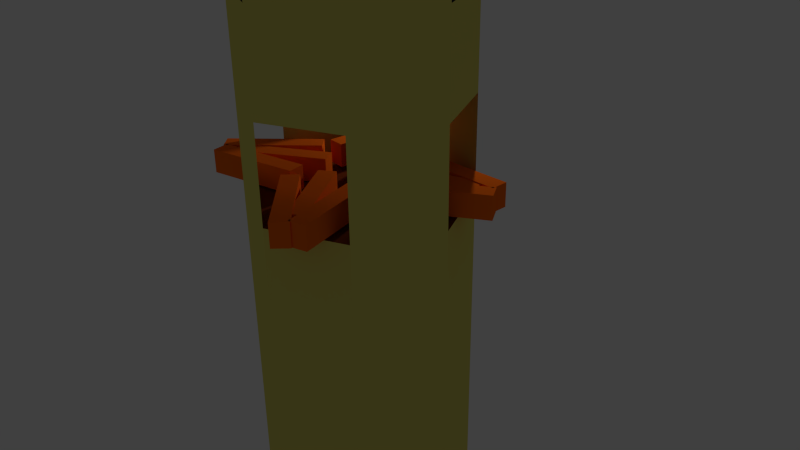 # Source: ballistictower.blend  (saved by Blender 2.73.0; exported with 4.5.12 LTS)
import bpy
from mathutils import Matrix  # noqa: F401  (used for matrix-valued properties, if any)

bpy.ops.wm.read_factory_settings(use_empty=True)
scene = bpy.context.scene
scene.name = 'Scene'

# ---- collections
col_collection_1 = bpy.data.collections.new('Collection 1'); scene.collection.children.link(col_collection_1)

# ---- materials (node trees are filled in below, after node groups)
mat_material_004 = bpy.data.materials.new('Material.004')
mat_material_004.alpha_threshold = 0.0
mat_material_004.use_transparent_shadow = False
mat_material_004.diffuse_color = (0.9849, 0.1599, 0.007922, 1.0)
mat_material_004.roughness = 0.5
mat_material_001 = bpy.data.materials.new('Material.001')
mat_material_001.alpha_threshold = 0.0
mat_material_001.use_transparent_shadow = False
mat_material_001.diffuse_color = (0.761, 0.698, 0.1558, 1.0)
mat_material_001.roughness = 0.5
mat_material_002 = bpy.data.materials.new('Material.002')
mat_material_002.alpha_threshold = 0.0
mat_material_002.use_transparent_shadow = False
mat_material_002.diffuse_color = (0.02539, 0.02539, 0.02539, 1.0)
mat_material_002.roughness = 0.5
mat_material_003 = bpy.data.materials.new('Material.003')
mat_material_003.alpha_threshold = 0.0
mat_material_003.use_transparent_shadow = False
mat_material_003.diffuse_color = (0.1626, 0.03375, 0.006703, 1.0)
mat_material_003.roughness = 0.5
mat_material_000 = bpy.data.materials.new('Material.000')
mat_material_000.alpha_threshold = 0.0
mat_material_000.use_transparent_shadow = False
mat_material_000.diffuse_color = (0.9849, 0.1599, 0.007922, 1.0)
mat_material_000.roughness = 0.5
mat_material_005 = bpy.data.materials.new('Material.005')
mat_material_005.alpha_threshold = 0.0
mat_material_005.use_transparent_shadow = False
mat_material_005.diffuse_color = (0.9849, 0.1599, 0.007922, 1.0)
mat_material_005.roughness = 0.5
mat_material_006 = bpy.data.materials.new('Material.006')
mat_material_006.alpha_threshold = 0.0
mat_material_006.use_transparent_shadow = False
mat_material_006.diffuse_color = (0.9849, 0.1599, 0.007922, 1.0)
mat_material_006.roughness = 0.5

# ---- material node trees

# ---- world
world_world = bpy.data.worlds.new('World'); scene.world = world_world
world_world.color = (0.05088, 0.05088, 0.05088)
world_world.use_sun_shadow = False
world_world.sun_shadow_jitter_overblur = 0.0
world_world.cycles.sampling_method = 'MANUAL'
world_world.cycles.sample_map_resolution = 256

# ---- cameras
cam_camera = bpy.data.cameras.new('Camera')
cam_camera.clip_end = 100.0
cam_camera.lens = 35.0
cam_camera.sensor_width = 32.0
cam_camera.sensor_height = 18.0
cam_camera.ortho_scale = 7.314
cam_camera.dof.focus_distance = 0.0
cam_camera.dof.aperture_fstop = 128.0

# ---- lights
light_lamp = bpy.data.lights.new('Lamp', 'POINT')
light_lamp.transmission_factor = 0.0
light_lamp.cutoff_distance = 30.0
light_lamp.energy = 100.0
light_lamp.shadow_buffer_clip_start = 1.001
light_lamp.shadow_soft_size = 0.1
light_lamp.shadow_maximum_resolution = 0.006
light_lamp.use_absolute_resolution = True
light_lamp.cycles.use_multiple_importance_sampling = False

# ---- meshes
me_cube_003 = bpy.data.meshes.new('Cube.003')
me_cube_003.from_pydata([(-1.0, -1.0, -1.0), (-1.0, 1.0, -1.0), (1.0, 1.0, -1.0), (1.0, -1.0, -1.0), (-1.0, -1.0, 1.0), (-1.0, 1.0, 1.0), (1.0, 1.0, 1.0), (1.0, -1.0, 1.0)], [], [(4, 5, 1, 0), (5, 6, 2, 1), (6, 7, 3, 2), (7, 4, 0, 3), (0, 1, 2, 3), (7, 6, 5, 4)])
me_cube_003.materials.append(mat_material_004)
me_cube_003.use_remesh_preserve_volume = False
me_cube_003.use_remesh_preserve_attributes = False
me_cube_003.use_mirror_vertex_groups = False
me_cube_003.update()
me_cube_001 = bpy.data.meshes.new('Cube.001')
me_cube_001.from_pydata([(-1.0, -1.0, -1.0), (-1.0, 1.0, -1.0), (1.0, 1.0, -1.0), (1.0, -1.0, -1.0), (-1.0, -1.0, 1.0), (-1.0, 1.0, 1.0), (1.0, 1.0, 1.0), (1.0, -1.0, 1.0)], [], [(4, 5, 1, 0), (5, 6, 2, 1), (6, 7, 3, 2), (7, 4, 0, 3), (0, 1, 2, 3), (7, 6, 5, 4)])
me_cube_001.materials.append(mat_material_004)
me_cube_001.use_remesh_preserve_volume = False
me_cube_001.use_remesh_preserve_attributes = False
me_cube_001.use_mirror_vertex_groups = False
me_cube_001.update()
me_cube = bpy.data.meshes.new('Cube')
me_cube.from_pydata([(1.0, 1.0, -1.0), (1.0, -1.0, -1.0), (-1.0, -1.0, -1.0), (-1.0, 1.0, -1.0), (1.0, 1.0, 1.0), (1.0, -1.0, 1.0), (-1.0, -1.0, 1.0), (-1.0, 1.0, 1.0), (2.845e-07, 1.433, -1.0), (1.51e-08, -1.433, -1.0), (3.743e-07, 1.433, 1.0), (-7.932e-07, -1.433, 1.0), (1.507, -7.25e-08, -1.0), (-1.507, 4.399e-07, -1.0), (1.507, -7.557e-07, 1.0), (-1.507, 2.691e-07, 1.0), (-1.49e-07, -1.788e-07, 1.252), (8.941e-08, 1.192e-07, -1.0), (1.0, 1.0, 0.4748), (1.0, -1.0, 0.4748), (-1.0, -1.0, 0.4748), (-1.0, 1.0, 0.4748), (3.508e-07, 1.433, 0.4748), (-5.809e-07, -1.433, 0.4748), (-1.507, 3.139e-07, 0.4748), (1.507, -5.763e-07, 0.4748), (1.0, 1.0, 0.7374), (1.0, -1.0, 0.7374), (-1.0, -1.0, 0.7374), (-1.0, 1.0, 0.7374), (3.626e-07, 1.433, 0.7374), (-6.871e-07, -1.433, 0.7374), (-1.507, 2.915e-07, 0.7374), (1.507, -6.66e-07, 0.7374), (1.002, 0.9848, 1.045), (1.002, -1.015, 1.045), (-0.9977, -1.015, 1.045), (-0.9977, 0.9848, 1.045), (0.002276, 1.417, 1.045), (0.002275, -1.448, 1.045), (1.509, -0.01519, 1.045), (-1.505, -0.01519, 1.045)], [], [(17, 9, 2, 13), (16, 15, 6, 11), (33, 14, 5, 27), (31, 11, 6, 28), (32, 15, 7, 29), (22, 8, 3, 21), (18, 0, 8, 22), (27, 5, 11, 31), (14, 16, 11, 5), (12, 1, 9, 17), (0, 12, 17, 8), (4, 10, 16, 14), (28, 6, 15, 32), (26, 4, 14, 33), (10, 7, 15, 16), (8, 17, 13, 3), (0, 18, 25, 12), (2, 20, 24, 13), (1, 19, 23, 9), (26, 18, 22, 30), (25, 18, 22, 21, 24, 20, 23, 19), (13, 24, 21, 3), (9, 23, 20, 2), (12, 25, 19, 1), (10, 30, 29, 7), (4, 26, 30, 10), (24, 32, 29, 21), (23, 31, 28, 20), (25, 33, 27, 19), (15, 6, 36, 41), (14, 4, 34, 40), (5, 11, 39, 35), (4, 10, 38, 34), (15, 7, 37, 41), (6, 11, 39, 36), (10, 7, 37, 38), (14, 5, 35, 40)])
me_cube.polygons.foreach_set('material_index', [0, 1, 0, 0, 0, 0, 0, 0, 1, 0, 0, 1, 0, 0, 1, 0, 0, 0, 0, 0, 2, 0, 0, 0, 0, 0, 0, 0, 0, 1, 1, 0, 1, 0, 1, 1, 0])
me_cube.materials.append(mat_material_001)
me_cube.materials.append(mat_material_002)
me_cube.materials.append(mat_material_003)
me_cube.use_remesh_preserve_volume = False
me_cube.use_remesh_preserve_attributes = False
me_cube.use_mirror_vertex_groups = False
me_cube.update()
me_cube_002 = bpy.data.meshes.new('Cube.002')
me_cube_002.from_pydata([(-1.0, -1.0, -1.0), (-1.0, 1.0, -1.0), (1.0, 1.0, -1.0), (1.0, -1.0, -1.0), (-1.0, -1.0, 1.0), (-1.0, 1.0, 1.0), (1.0, 1.0, 1.0), (1.0, -1.0, 1.0)], [], [(4, 5, 1, 0), (5, 6, 2, 1), (6, 7, 3, 2), (7, 4, 0, 3), (0, 1, 2, 3), (7, 6, 5, 4)])
me_cube_002.materials.append(mat_material_004)
me_cube_002.use_remesh_preserve_volume = False
me_cube_002.use_remesh_preserve_attributes = False
me_cube_002.use_mirror_vertex_groups = False
me_cube_002.update()
me_cube_004 = bpy.data.meshes.new('Cube.004')
me_cube_004.from_pydata([(-1.0, -1.0, -1.0), (-1.0, 1.0, -1.0), (1.0, 1.0, -1.0), (1.0, -1.0, -1.0), (-1.0, -1.0, 1.0), (-1.0, 1.0, 1.0), (1.0, 1.0, 1.0), (1.0, -1.0, 1.0)], [], [(4, 5, 1, 0), (5, 6, 2, 1), (6, 7, 3, 2), (7, 4, 0, 3), (0, 1, 2, 3), (7, 6, 5, 4)])
me_cube_004.materials.append(mat_material_000)
me_cube_004.use_remesh_preserve_volume = False
me_cube_004.use_remesh_preserve_attributes = False
me_cube_004.use_mirror_vertex_groups = False
me_cube_004.update()
me_cube_005 = bpy.data.meshes.new('Cube.005')
me_cube_005.from_pydata([(-1.0, -1.0, -1.0), (-1.0, 1.0, -1.0), (1.0, 1.0, -1.0), (1.0, -1.0, -1.0), (-1.0, -1.0, 1.0), (-1.0, 1.0, 1.0), (1.0, 1.0, 1.0), (1.0, -1.0, 1.0)], [], [(4, 5, 1, 0), (5, 6, 2, 1), (6, 7, 3, 2), (7, 4, 0, 3), (0, 1, 2, 3), (7, 6, 5, 4)])
me_cube_005.materials.append(mat_material_000)
me_cube_005.use_remesh_preserve_volume = False
me_cube_005.use_remesh_preserve_attributes = False
me_cube_005.use_mirror_vertex_groups = False
me_cube_005.update()
me_cube_006 = bpy.data.meshes.new('Cube.006')
me_cube_006.from_pydata([(-1.0, -1.0, -1.0), (-1.0, 1.0, -1.0), (1.0, 1.0, -1.0), (1.0, -1.0, -1.0), (-1.0, -1.0, 1.0), (-1.0, 1.0, 1.0), (1.0, 1.0, 1.0), (1.0, -1.0, 1.0)], [], [(4, 5, 1, 0), (5, 6, 2, 1), (6, 7, 3, 2), (7, 4, 0, 3), (0, 1, 2, 3), (7, 6, 5, 4)])
me_cube_006.materials.append(mat_material_000)
me_cube_006.use_remesh_preserve_volume = False
me_cube_006.use_remesh_preserve_attributes = False
me_cube_006.use_mirror_vertex_groups = False
me_cube_006.update()
me_cube_007 = bpy.data.meshes.new('Cube.007')
me_cube_007.from_pydata([(-1.0, -1.0, -1.0), (-1.0, 1.0, -1.0), (1.0, 1.0, -1.0), (1.0, -1.0, -1.0), (-1.0, -1.0, 1.0), (-1.0, 1.0, 1.0), (1.0, 1.0, 1.0), (1.0, -1.0, 1.0)], [], [(4, 5, 1, 0), (5, 6, 2, 1), (6, 7, 3, 2), (7, 4, 0, 3), (0, 1, 2, 3), (7, 6, 5, 4)])
me_cube_007.materials.append(mat_material_005)
me_cube_007.use_remesh_preserve_volume = False
me_cube_007.use_remesh_preserve_attributes = False
me_cube_007.use_mirror_vertex_groups = False
me_cube_007.update()
me_cube_008 = bpy.data.meshes.new('Cube.008')
me_cube_008.from_pydata([(-1.0, -1.0, -1.0), (-1.0, 1.0, -1.0), (1.0, 1.0, -1.0), (1.0, -1.0, -1.0), (-1.0, -1.0, 1.0), (-1.0, 1.0, 1.0), (1.0, 1.0, 1.0), (1.0, -1.0, 1.0)], [], [(4, 5, 1, 0), (5, 6, 2, 1), (6, 7, 3, 2), (7, 4, 0, 3), (0, 1, 2, 3), (7, 6, 5, 4)])
me_cube_008.materials.append(mat_material_005)
me_cube_008.use_remesh_preserve_volume = False
me_cube_008.use_remesh_preserve_attributes = False
me_cube_008.use_mirror_vertex_groups = False
me_cube_008.update()
me_cube_009 = bpy.data.meshes.new('Cube.009')
me_cube_009.from_pydata([(-1.0, -1.0, -1.0), (-1.0, 1.0, -1.0), (1.0, 1.0, -1.0), (1.0, -1.0, -1.0), (-1.0, -1.0, 1.0), (-1.0, 1.0, 1.0), (1.0, 1.0, 1.0), (1.0, -1.0, 1.0)], [], [(4, 5, 1, 0), (5, 6, 2, 1), (6, 7, 3, 2), (7, 4, 0, 3), (0, 1, 2, 3), (7, 6, 5, 4)])
me_cube_009.materials.append(mat_material_005)
me_cube_009.use_remesh_preserve_volume = False
me_cube_009.use_remesh_preserve_attributes = False
me_cube_009.use_mirror_vertex_groups = False
me_cube_009.update()
me_cube_010 = bpy.data.meshes.new('Cube.010')
me_cube_010.from_pydata([(-1.0, -1.0, -1.0), (-1.0, 1.0, -1.0), (1.0, 1.0, -1.0), (1.0, -1.0, -1.0), (-1.0, -1.0, 1.0), (-1.0, 1.0, 1.0), (1.0, 1.0, 1.0), (1.0, -1.0, 1.0)], [], [(4, 5, 1, 0), (5, 6, 2, 1), (6, 7, 3, 2), (7, 4, 0, 3), (0, 1, 2, 3), (7, 6, 5, 4)])
me_cube_010.materials.append(mat_material_006)
me_cube_010.use_remesh_preserve_volume = False
me_cube_010.use_remesh_preserve_attributes = False
me_cube_010.use_mirror_vertex_groups = False
me_cube_010.update()
me_cube_011 = bpy.data.meshes.new('Cube.011')
me_cube_011.from_pydata([(-1.0, -1.0, -1.0), (-1.0, 1.0, -1.0), (1.0, 1.0, -1.0), (1.0, -1.0, -1.0), (-1.0, -1.0, 1.0), (-1.0, 1.0, 1.0), (1.0, 1.0, 1.0), (1.0, -1.0, 1.0)], [], [(4, 5, 1, 0), (5, 6, 2, 1), (6, 7, 3, 2), (7, 4, 0, 3), (0, 1, 2, 3), (7, 6, 5, 4)])
me_cube_011.materials.append(mat_material_006)
me_cube_011.use_remesh_preserve_volume = False
me_cube_011.use_remesh_preserve_attributes = False
me_cube_011.use_mirror_vertex_groups = False
me_cube_011.update()
me_cube_012 = bpy.data.meshes.new('Cube.012')
me_cube_012.from_pydata([(-1.0, -1.0, -1.0), (-1.0, 1.0, -1.0), (1.0, 1.0, -1.0), (1.0, -1.0, -1.0), (-1.0, -1.0, 1.0), (-1.0, 1.0, 1.0), (1.0, 1.0, 1.0), (1.0, -1.0, 1.0)], [], [(4, 5, 1, 0), (5, 6, 2, 1), (6, 7, 3, 2), (7, 4, 0, 3), (0, 1, 2, 3), (7, 6, 5, 4)])
me_cube_012.materials.append(mat_material_006)
me_cube_012.use_remesh_preserve_volume = False
me_cube_012.use_remesh_preserve_attributes = False
me_cube_012.use_mirror_vertex_groups = False
me_cube_012.update()

# ---- objects
ob_cube_003 = bpy.data.objects.new('Cube.003', me_cube_003)
ob_cube_001 = bpy.data.objects.new('Cube.001', me_cube_001)
ob_cube = bpy.data.objects.new('Cube', me_cube)
ob_lamp = bpy.data.objects.new('Lamp', light_lamp)
ob_camera = bpy.data.objects.new('Camera', cam_camera)
ob_cube_002 = bpy.data.objects.new('Cube.002', me_cube_002)
ob_cube_004 = bpy.data.objects.new('Cube.004', me_cube_004)
ob_cube_005 = bpy.data.objects.new('Cube.005', me_cube_005)
ob_cube_006 = bpy.data.objects.new('Cube.006', me_cube_006)
ob_cube_007 = bpy.data.objects.new('Cube.007', me_cube_007)
ob_cube_008 = bpy.data.objects.new('Cube.008', me_cube_008)
ob_cube_009 = bpy.data.objects.new('Cube.009', me_cube_009)
ob_cube_010 = bpy.data.objects.new('Cube.010', me_cube_010)
ob_cube_011 = bpy.data.objects.new('Cube.011', me_cube_011)
ob_cube_012 = bpy.data.objects.new('Cube.012', me_cube_012)

# ---- transforms, parenting, visibility, modifiers, constraints
ob_cube_003.location = (0.869, 0.1646, 7.052)
ob_cube_003.rotation_euler = (0.0, -0.0, 0.3336)
ob_cube_003.scale = (0.6082, 0.1146, 0.1618)
ob_cube_003.lineart.crease_threshold = 0.0
ob_cube_001.location = (1.162, 0.00277, 7.07)
ob_cube_001.rotation_euler = (0.0, -0.0, 0.5572)
ob_cube_001.scale = (-0.6345, 0.1153, 0.155)
ob_cube_001.lineart.crease_threshold = 0.0
ob_cube.location = (0.0, -0.2054, 4.581)
ob_cube.scale = (1.0, 1.0, 4.785)
ob_cube.lock_rotations_4d = False
ob_cube.empty_display_type = 'ARROWS'
ob_cube.lineart.crease_threshold = 0.0
ob_lamp.location = (-0.5305, 2.643, 8.598)
ob_lamp.rotation_euler = (0.6503, 0.05522, 1.866)
ob_lamp.lock_rotations_4d = False
ob_lamp.empty_display_type = 'ARROWS'
ob_lamp.color = (0.0, 0.0, 0.0, 0.0)
ob_lamp.lineart.crease_threshold = 0.0
ob_camera.location = (7.481, -6.508, 11.25)
ob_camera.rotation_euler = (1.109, 0.01082, 0.8149)
ob_camera.lock_rotations_4d = False
ob_camera.empty_display_type = 'ARROWS'
ob_camera.color = (0.0, 0.0, 0.0, 0.0)
ob_camera.display_type = 'WIRE'
ob_camera.lineart.crease_threshold = 0.0
ob_cube_002.location = (0.9877, 0.5059, 7.07)
ob_cube_002.rotation_euler = (0.0, -0.0, 0.00527)
ob_cube_002.scale = (-0.6345, 0.1153, 0.155)
ob_cube_002.lineart.crease_threshold = 0.0
ob_cube_004.location = (-0.1793, 0.8217, 7.07)
ob_cube_004.rotation_euler = (0.0, -0.0, 2.042)
ob_cube_004.scale = (-0.6345, 0.1153, 0.155)
ob_cube_004.lineart.crease_threshold = 0.0
ob_cube_005.location = (-0.6956, 0.6913, 7.07)
ob_cube_005.rotation_euler = (0.0, -0.0, 1.49)
ob_cube_005.scale = (-0.6345, 0.1153, 0.155)
ob_cube_005.lineart.crease_threshold = 0.0
ob_cube_006.location = (-0.3658, 0.5436, 7.052)
ob_cube_006.rotation_euler = (0.0, -0.0, 1.818)
ob_cube_006.scale = (0.6082, 0.1146, 0.1618)
ob_cube_006.lineart.crease_threshold = 0.0
ob_cube_007.location = (0.1651, -1.423, 7.07)
ob_cube_007.rotation_euler = (0.0, -0.0, -0.7387)
ob_cube_007.scale = (-0.6345, 0.1153, 0.155)
ob_cube_007.lineart.crease_threshold = 0.0
ob_cube_008.location = (0.6021, -1.119, 7.07)
ob_cube_008.rotation_euler = (0.0, -0.0, -1.291)
ob_cube_008.scale = (-0.6345, 0.1153, 0.155)
ob_cube_008.lineart.crease_threshold = 0.0
ob_cube_009.location = (0.2414, -1.097, 7.052)
ob_cube_009.rotation_euler = (0.0, -0.0, -0.9622)
ob_cube_009.scale = (0.6082, 0.1146, 0.1618)
ob_cube_009.lineart.crease_threshold = 0.0
ob_cube_010.location = (-1.355, -0.4657, 7.047)
ob_cube_010.rotation_euler = (0.0, 0.0, -2.377)
ob_cube_010.scale = (-0.6345, 0.1153, 0.155)
ob_cube_010.lineart.crease_threshold = 0.0
ob_cube_011.location = (-1.081, -0.9222, 7.047)
ob_cube_011.rotation_euler = (0.0, 0.0, -2.929)
ob_cube_011.scale = (-0.6345, 0.1153, 0.155)
ob_cube_011.lineart.crease_threshold = 0.0
ob_cube_012.location = (-1.035, -0.5638, 7.028)
ob_cube_012.rotation_euler = (0.0, 0.0, -2.601)
ob_cube_012.scale = (0.6082, 0.1146, 0.1618)
ob_cube_012.lineart.crease_threshold = 0.0

# ---- collection membership
col_collection_1.objects.link(ob_cube_003)
col_collection_1.objects.link(ob_cube_001)
col_collection_1.objects.link(ob_cube)
col_collection_1.objects.link(ob_lamp)
col_collection_1.objects.link(ob_camera)
col_collection_1.objects.link(ob_cube_002)
col_collection_1.objects.link(ob_cube_004)
col_collection_1.objects.link(ob_cube_005)
col_collection_1.objects.link(ob_cube_006)
col_collection_1.objects.link(ob_cube_007)
col_collection_1.objects.link(ob_cube_008)
col_collection_1.objects.link(ob_cube_009)
col_collection_1.objects.link(ob_cube_010)
col_collection_1.objects.link(ob_cube_011)
col_collection_1.objects.link(ob_cube_012)

# ---- scene / render settings (as saved in the file)
scene.camera = ob_camera
scene.frame_start = 1; scene.frame_end = 250; scene.frame_set(36)
scene.render.engine = 'BLENDER_EEVEE_NEXT'
scene.render.resolution_percentage = 50
scene.render.dither_intensity = 0.0
scene.cycles.use_denoising = False
scene.cycles.samples = 10
scene.cycles.sampling_pattern = 'TABULATED_SOBOL'
scene.cycles.light_sampling_threshold = 0.0
scene.cycles.use_adaptive_sampling = False
scene.cycles.use_light_tree = False
scene.cycles.blur_glossy = 0.0
scene.cycles.pixel_filter_type = 'GAUSSIAN'
scene.cycles.sample_clamp_indirect = 0.0
scene.view_settings.view_transform = 'Standard'
bpy.context.view_layer.update()
